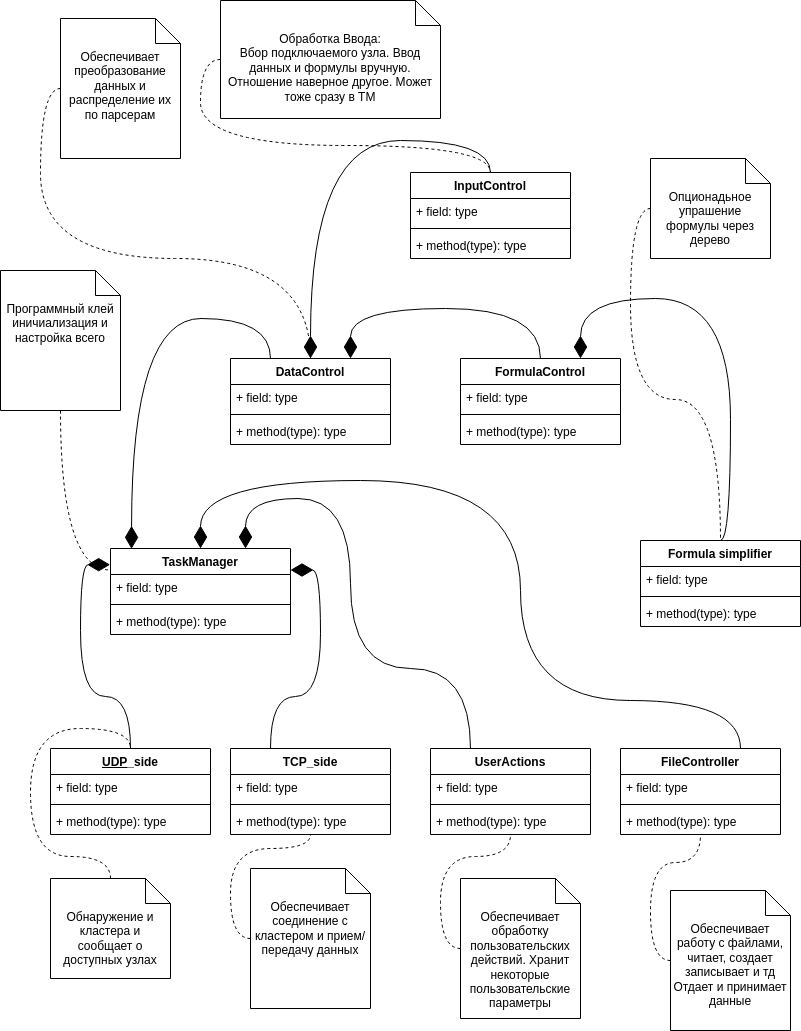

The diagram above was exported from draw.io. Its source (the exported page's mxGraphModel, read from the mxfile embedded in the PNG):
<mxGraphModel dx="1130" dy="808" grid="1" gridSize="10" guides="1" tooltips="1" connect="1" arrows="1" fold="1" page="1" pageScale="1" pageWidth="850" pageHeight="1100" math="0" shadow="0">
  <root>
    <mxCell id="0" />
    <mxCell id="1" parent="0" />
    <mxCell id="3X-HPTi5btH3kVTxgH4R-2" style="edgeStyle=orthogonalEdgeStyle;rounded=0;orthogonalLoop=1;jettySize=auto;html=1;exitX=0.25;exitY=0;exitDx=0;exitDy=0;entryX=1;entryY=0.25;entryDx=0;entryDy=0;endArrow=diamondThin;endFill=1;endSize=20;startSize=20;curved=1;" parent="1" source="ksieKoElGxkwTqiktaCF-1" target="ksieKoElGxkwTqiktaCF-5" edge="1">
      <mxGeometry relative="1" as="geometry" />
    </mxCell>
    <mxCell id="ksieKoElGxkwTqiktaCF-1" value="TCP_side" style="swimlane;fontStyle=1;align=center;verticalAlign=top;childLayout=stackLayout;horizontal=1;startSize=26;horizontalStack=0;resizeParent=1;resizeParentMax=0;resizeLast=0;collapsible=1;marginBottom=0;whiteSpace=wrap;html=1;" parent="1" vertex="1">
      <mxGeometry x="270" y="768" width="160" height="86" as="geometry" />
    </mxCell>
    <mxCell id="ksieKoElGxkwTqiktaCF-2" value="+ field: type" style="text;strokeColor=none;fillColor=none;align=left;verticalAlign=top;spacingLeft=4;spacingRight=4;overflow=hidden;rotatable=0;points=[[0,0.5],[1,0.5]];portConstraint=eastwest;whiteSpace=wrap;html=1;" parent="ksieKoElGxkwTqiktaCF-1" vertex="1">
      <mxGeometry y="26" width="160" height="26" as="geometry" />
    </mxCell>
    <mxCell id="ksieKoElGxkwTqiktaCF-3" value="" style="line;strokeWidth=1;fillColor=none;align=left;verticalAlign=middle;spacingTop=-1;spacingLeft=3;spacingRight=3;rotatable=0;labelPosition=right;points=[];portConstraint=eastwest;strokeColor=inherit;" parent="ksieKoElGxkwTqiktaCF-1" vertex="1">
      <mxGeometry y="52" width="160" height="8" as="geometry" />
    </mxCell>
    <mxCell id="ksieKoElGxkwTqiktaCF-4" value="+ method(type): type" style="text;strokeColor=none;fillColor=none;align=left;verticalAlign=top;spacingLeft=4;spacingRight=4;overflow=hidden;rotatable=0;points=[[0,0.5],[1,0.5]];portConstraint=eastwest;whiteSpace=wrap;html=1;" parent="ksieKoElGxkwTqiktaCF-1" vertex="1">
      <mxGeometry y="60" width="160" height="26" as="geometry" />
    </mxCell>
    <mxCell id="ksieKoElGxkwTqiktaCF-5" value="TaskManager" style="swimlane;fontStyle=1;align=center;verticalAlign=top;childLayout=stackLayout;horizontal=1;startSize=26;horizontalStack=0;resizeParent=1;resizeParentMax=0;resizeLast=0;collapsible=1;marginBottom=0;whiteSpace=wrap;html=1;" parent="1" vertex="1">
      <mxGeometry x="150" y="568" width="180" height="86" as="geometry" />
    </mxCell>
    <mxCell id="ksieKoElGxkwTqiktaCF-6" value="+ field: type" style="text;strokeColor=none;fillColor=none;align=left;verticalAlign=top;spacingLeft=4;spacingRight=4;overflow=hidden;rotatable=0;points=[[0,0.5],[1,0.5]];portConstraint=eastwest;whiteSpace=wrap;html=1;" parent="ksieKoElGxkwTqiktaCF-5" vertex="1">
      <mxGeometry y="26" width="180" height="26" as="geometry" />
    </mxCell>
    <mxCell id="ksieKoElGxkwTqiktaCF-7" value="" style="line;strokeWidth=1;fillColor=none;align=left;verticalAlign=middle;spacingTop=-1;spacingLeft=3;spacingRight=3;rotatable=0;labelPosition=right;points=[];portConstraint=eastwest;strokeColor=inherit;" parent="ksieKoElGxkwTqiktaCF-5" vertex="1">
      <mxGeometry y="52" width="180" height="8" as="geometry" />
    </mxCell>
    <mxCell id="ksieKoElGxkwTqiktaCF-8" value="+ method(type): type" style="text;strokeColor=none;fillColor=none;align=left;verticalAlign=top;spacingLeft=4;spacingRight=4;overflow=hidden;rotatable=0;points=[[0,0.5],[1,0.5]];portConstraint=eastwest;whiteSpace=wrap;html=1;" parent="ksieKoElGxkwTqiktaCF-5" vertex="1">
      <mxGeometry y="60" width="180" height="26" as="geometry" />
    </mxCell>
    <mxCell id="3X-HPTi5btH3kVTxgH4R-1" style="edgeStyle=orthogonalEdgeStyle;rounded=0;orthogonalLoop=1;jettySize=auto;html=1;exitX=0.5;exitY=0;exitDx=0;exitDy=0;entryX=-0.002;entryY=0.188;entryDx=0;entryDy=0;endArrow=diamondThin;endFill=1;endSize=20;startSize=20;curved=1;entryPerimeter=0;" parent="1" source="ksieKoElGxkwTqiktaCF-9" target="ksieKoElGxkwTqiktaCF-5" edge="1">
      <mxGeometry relative="1" as="geometry">
        <mxPoint x="250" y="668" as="targetPoint" />
      </mxGeometry>
    </mxCell>
    <mxCell id="ksieKoElGxkwTqiktaCF-9" value="&lt;u&gt;UDP&lt;/u&gt;_side" style="swimlane;fontStyle=1;align=center;verticalAlign=top;childLayout=stackLayout;horizontal=1;startSize=26;horizontalStack=0;resizeParent=1;resizeParentMax=0;resizeLast=0;collapsible=1;marginBottom=0;whiteSpace=wrap;html=1;" parent="1" vertex="1">
      <mxGeometry x="90" y="768" width="160" height="86" as="geometry" />
    </mxCell>
    <mxCell id="ksieKoElGxkwTqiktaCF-10" value="+ field: type" style="text;strokeColor=none;fillColor=none;align=left;verticalAlign=top;spacingLeft=4;spacingRight=4;overflow=hidden;rotatable=0;points=[[0,0.5],[1,0.5]];portConstraint=eastwest;whiteSpace=wrap;html=1;" parent="ksieKoElGxkwTqiktaCF-9" vertex="1">
      <mxGeometry y="26" width="160" height="26" as="geometry" />
    </mxCell>
    <mxCell id="ksieKoElGxkwTqiktaCF-11" value="" style="line;strokeWidth=1;fillColor=none;align=left;verticalAlign=middle;spacingTop=-1;spacingLeft=3;spacingRight=3;rotatable=0;labelPosition=right;points=[];portConstraint=eastwest;strokeColor=inherit;" parent="ksieKoElGxkwTqiktaCF-9" vertex="1">
      <mxGeometry y="52" width="160" height="8" as="geometry" />
    </mxCell>
    <mxCell id="ksieKoElGxkwTqiktaCF-12" value="+ method(type): type" style="text;strokeColor=none;fillColor=none;align=left;verticalAlign=top;spacingLeft=4;spacingRight=4;overflow=hidden;rotatable=0;points=[[0,0.5],[1,0.5]];portConstraint=eastwest;whiteSpace=wrap;html=1;" parent="ksieKoElGxkwTqiktaCF-9" vertex="1">
      <mxGeometry y="60" width="160" height="26" as="geometry" />
    </mxCell>
    <mxCell id="ksieKoElGxkwTqiktaCF-13" value="FileController" style="swimlane;fontStyle=1;align=center;verticalAlign=top;childLayout=stackLayout;horizontal=1;startSize=26;horizontalStack=0;resizeParent=1;resizeParentMax=0;resizeLast=0;collapsible=1;marginBottom=0;whiteSpace=wrap;html=1;" parent="1" vertex="1">
      <mxGeometry x="660" y="768" width="160" height="86" as="geometry" />
    </mxCell>
    <mxCell id="ksieKoElGxkwTqiktaCF-14" value="+ field: type" style="text;strokeColor=none;fillColor=none;align=left;verticalAlign=top;spacingLeft=4;spacingRight=4;overflow=hidden;rotatable=0;points=[[0,0.5],[1,0.5]];portConstraint=eastwest;whiteSpace=wrap;html=1;" parent="ksieKoElGxkwTqiktaCF-13" vertex="1">
      <mxGeometry y="26" width="160" height="26" as="geometry" />
    </mxCell>
    <mxCell id="ksieKoElGxkwTqiktaCF-15" value="" style="line;strokeWidth=1;fillColor=none;align=left;verticalAlign=middle;spacingTop=-1;spacingLeft=3;spacingRight=3;rotatable=0;labelPosition=right;points=[];portConstraint=eastwest;strokeColor=inherit;" parent="ksieKoElGxkwTqiktaCF-13" vertex="1">
      <mxGeometry y="52" width="160" height="8" as="geometry" />
    </mxCell>
    <mxCell id="ksieKoElGxkwTqiktaCF-16" value="+ method(type): type" style="text;strokeColor=none;fillColor=none;align=left;verticalAlign=top;spacingLeft=4;spacingRight=4;overflow=hidden;rotatable=0;points=[[0,0.5],[1,0.5]];portConstraint=eastwest;whiteSpace=wrap;html=1;" parent="ksieKoElGxkwTqiktaCF-13" vertex="1">
      <mxGeometry y="60" width="160" height="26" as="geometry" />
    </mxCell>
    <mxCell id="ksieKoElGxkwTqiktaCF-19" style="edgeStyle=orthogonalEdgeStyle;rounded=0;orthogonalLoop=1;jettySize=auto;html=1;exitX=0;exitY=0.5;exitDx=0;exitDy=0;exitPerimeter=0;endArrow=none;endFill=0;dashed=1;curved=1;" parent="1" source="ksieKoElGxkwTqiktaCF-17" target="ksieKoElGxkwTqiktaCF-13" edge="1">
      <mxGeometry relative="1" as="geometry" />
    </mxCell>
    <mxCell id="ksieKoElGxkwTqiktaCF-17" value="&lt;div&gt;Обеспечивает работу с файлами, читает, создает записывает и тд&lt;/div&gt;&lt;div&gt;Отдает и принимает данные&lt;br&gt;&lt;/div&gt;" style="shape=note2;boundedLbl=1;whiteSpace=wrap;html=1;size=25;verticalAlign=top;align=center;" parent="1" vertex="1">
      <mxGeometry x="710" y="910" width="120" height="140" as="geometry" />
    </mxCell>
    <mxCell id="ksieKoElGxkwTqiktaCF-20" style="edgeStyle=orthogonalEdgeStyle;rounded=0;orthogonalLoop=1;jettySize=auto;html=1;exitX=0;exitY=0.5;exitDx=0;exitDy=0;exitPerimeter=0;endArrow=none;endFill=0;curved=1;dashed=1;" parent="1" source="ksieKoElGxkwTqiktaCF-18" target="ksieKoElGxkwTqiktaCF-1" edge="1">
      <mxGeometry relative="1" as="geometry" />
    </mxCell>
    <mxCell id="ksieKoElGxkwTqiktaCF-18" value="Обеспечивает соединение с кластером и прием/передачу данных" style="shape=note2;boundedLbl=1;whiteSpace=wrap;html=1;size=25;verticalAlign=top;align=center;" parent="1" vertex="1">
      <mxGeometry x="290" y="888" width="120" height="140" as="geometry" />
    </mxCell>
    <mxCell id="ksieKoElGxkwTqiktaCF-22" style="edgeStyle=orthogonalEdgeStyle;rounded=0;orthogonalLoop=1;jettySize=auto;html=1;exitX=0.5;exitY=0;exitDx=0;exitDy=0;exitPerimeter=0;entryX=0.5;entryY=0;entryDx=0;entryDy=0;dashed=1;endArrow=none;endFill=0;curved=1;" parent="1" source="ksieKoElGxkwTqiktaCF-21" target="ksieKoElGxkwTqiktaCF-9" edge="1">
      <mxGeometry relative="1" as="geometry" />
    </mxCell>
    <mxCell id="ksieKoElGxkwTqiktaCF-21" value="Обнаружение и кластера и сообщает о доступных узлах" style="shape=note2;boundedLbl=1;whiteSpace=wrap;html=1;size=25;verticalAlign=top;align=center;" parent="1" vertex="1">
      <mxGeometry x="90" y="898" width="120" height="100" as="geometry" />
    </mxCell>
    <mxCell id="ksieKoElGxkwTqiktaCF-23" value="UserActions" style="swimlane;fontStyle=1;align=center;verticalAlign=top;childLayout=stackLayout;horizontal=1;startSize=26;horizontalStack=0;resizeParent=1;resizeParentMax=0;resizeLast=0;collapsible=1;marginBottom=0;whiteSpace=wrap;html=1;" parent="1" vertex="1">
      <mxGeometry x="470" y="768" width="160" height="86" as="geometry" />
    </mxCell>
    <mxCell id="ksieKoElGxkwTqiktaCF-24" value="+ field: type" style="text;strokeColor=none;fillColor=none;align=left;verticalAlign=top;spacingLeft=4;spacingRight=4;overflow=hidden;rotatable=0;points=[[0,0.5],[1,0.5]];portConstraint=eastwest;whiteSpace=wrap;html=1;" parent="ksieKoElGxkwTqiktaCF-23" vertex="1">
      <mxGeometry y="26" width="160" height="26" as="geometry" />
    </mxCell>
    <mxCell id="ksieKoElGxkwTqiktaCF-25" value="" style="line;strokeWidth=1;fillColor=none;align=left;verticalAlign=middle;spacingTop=-1;spacingLeft=3;spacingRight=3;rotatable=0;labelPosition=right;points=[];portConstraint=eastwest;strokeColor=inherit;" parent="ksieKoElGxkwTqiktaCF-23" vertex="1">
      <mxGeometry y="52" width="160" height="8" as="geometry" />
    </mxCell>
    <mxCell id="ksieKoElGxkwTqiktaCF-26" value="+ method(type): type" style="text;strokeColor=none;fillColor=none;align=left;verticalAlign=top;spacingLeft=4;spacingRight=4;overflow=hidden;rotatable=0;points=[[0,0.5],[1,0.5]];portConstraint=eastwest;whiteSpace=wrap;html=1;" parent="ksieKoElGxkwTqiktaCF-23" vertex="1">
      <mxGeometry y="60" width="160" height="26" as="geometry" />
    </mxCell>
    <mxCell id="ksieKoElGxkwTqiktaCF-27" style="edgeStyle=orthogonalEdgeStyle;rounded=0;orthogonalLoop=1;jettySize=auto;html=1;exitX=0;exitY=0.5;exitDx=0;exitDy=0;exitPerimeter=0;endArrow=none;endFill=0;dashed=1;curved=1;" parent="1" source="ksieKoElGxkwTqiktaCF-28" target="ksieKoElGxkwTqiktaCF-23" edge="1">
      <mxGeometry relative="1" as="geometry" />
    </mxCell>
    <mxCell id="ksieKoElGxkwTqiktaCF-28" value="Обеспечивает обработку пользовательских действий. Хранит некоторые пользовательские параметры" style="shape=note2;boundedLbl=1;whiteSpace=wrap;html=1;size=25;verticalAlign=top;align=center;" parent="1" vertex="1">
      <mxGeometry x="500" y="898" width="120" height="140" as="geometry" />
    </mxCell>
    <mxCell id="3X-HPTi5btH3kVTxgH4R-3" style="edgeStyle=orthogonalEdgeStyle;rounded=0;orthogonalLoop=1;jettySize=auto;html=1;exitX=0.25;exitY=0;exitDx=0;exitDy=0;entryX=0.75;entryY=0;entryDx=0;entryDy=0;endArrow=diamondThin;endFill=1;endSize=20;startSize=20;curved=1;" parent="1" source="ksieKoElGxkwTqiktaCF-23" target="ksieKoElGxkwTqiktaCF-5" edge="1">
      <mxGeometry relative="1" as="geometry">
        <mxPoint x="420" y="728" as="sourcePoint" />
        <mxPoint x="300" y="578" as="targetPoint" />
        <Array as="points">
          <mxPoint x="510" y="688" />
          <mxPoint x="390" y="688" />
          <mxPoint x="390" y="518" />
          <mxPoint x="285" y="518" />
        </Array>
      </mxGeometry>
    </mxCell>
    <mxCell id="3X-HPTi5btH3kVTxgH4R-4" style="edgeStyle=orthogonalEdgeStyle;rounded=0;orthogonalLoop=1;jettySize=auto;html=1;entryX=0.5;entryY=0;entryDx=0;entryDy=0;endArrow=diamondThin;endFill=1;endSize=20;startSize=20;exitX=0.75;exitY=0;exitDx=0;exitDy=0;curved=1;" parent="1" source="ksieKoElGxkwTqiktaCF-13" target="ksieKoElGxkwTqiktaCF-5" edge="1">
      <mxGeometry relative="1" as="geometry">
        <mxPoint x="680" y="628" as="sourcePoint" />
        <mxPoint x="430" y="598" as="targetPoint" />
        <Array as="points">
          <mxPoint x="780" y="720" />
          <mxPoint x="560" y="720" />
          <mxPoint x="560" y="500" />
          <mxPoint x="240" y="500" />
        </Array>
      </mxGeometry>
    </mxCell>
    <mxCell id="3X-HPTi5btH3kVTxgH4R-5" value="DataControl" style="swimlane;fontStyle=1;align=center;verticalAlign=top;childLayout=stackLayout;horizontal=1;startSize=26;horizontalStack=0;resizeParent=1;resizeParentMax=0;resizeLast=0;collapsible=1;marginBottom=0;whiteSpace=wrap;html=1;" parent="1" vertex="1">
      <mxGeometry x="270" y="378" width="160" height="86" as="geometry" />
    </mxCell>
    <mxCell id="3X-HPTi5btH3kVTxgH4R-6" value="+ field: type" style="text;strokeColor=none;fillColor=none;align=left;verticalAlign=top;spacingLeft=4;spacingRight=4;overflow=hidden;rotatable=0;points=[[0,0.5],[1,0.5]];portConstraint=eastwest;whiteSpace=wrap;html=1;" parent="3X-HPTi5btH3kVTxgH4R-5" vertex="1">
      <mxGeometry y="26" width="160" height="26" as="geometry" />
    </mxCell>
    <mxCell id="3X-HPTi5btH3kVTxgH4R-7" value="" style="line;strokeWidth=1;fillColor=none;align=left;verticalAlign=middle;spacingTop=-1;spacingLeft=3;spacingRight=3;rotatable=0;labelPosition=right;points=[];portConstraint=eastwest;strokeColor=inherit;" parent="3X-HPTi5btH3kVTxgH4R-5" vertex="1">
      <mxGeometry y="52" width="160" height="8" as="geometry" />
    </mxCell>
    <mxCell id="3X-HPTi5btH3kVTxgH4R-8" value="+ method(type): type" style="text;strokeColor=none;fillColor=none;align=left;verticalAlign=top;spacingLeft=4;spacingRight=4;overflow=hidden;rotatable=0;points=[[0,0.5],[1,0.5]];portConstraint=eastwest;whiteSpace=wrap;html=1;" parent="3X-HPTi5btH3kVTxgH4R-5" vertex="1">
      <mxGeometry y="60" width="160" height="26" as="geometry" />
    </mxCell>
    <mxCell id="3X-HPTi5btH3kVTxgH4R-9" style="edgeStyle=orthogonalEdgeStyle;rounded=0;orthogonalLoop=1;jettySize=auto;html=1;exitX=0;exitY=0.5;exitDx=0;exitDy=0;exitPerimeter=0;endArrow=none;endFill=0;dashed=1;curved=1;" parent="1" source="3X-HPTi5btH3kVTxgH4R-10" target="3X-HPTi5btH3kVTxgH4R-5" edge="1">
      <mxGeometry relative="1" as="geometry" />
    </mxCell>
    <mxCell id="3X-HPTi5btH3kVTxgH4R-10" value="&lt;div&gt;Обеспечивает преобразование данных и распределение их по парсерам&lt;br&gt;&lt;/div&gt;" style="shape=note2;boundedLbl=1;whiteSpace=wrap;html=1;size=25;verticalAlign=top;align=center;" parent="1" vertex="1">
      <mxGeometry x="100" y="38" width="120" height="140" as="geometry" />
    </mxCell>
    <mxCell id="3X-HPTi5btH3kVTxgH4R-11" style="edgeStyle=orthogonalEdgeStyle;rounded=0;orthogonalLoop=1;jettySize=auto;html=1;entryX=0.117;entryY=0.004;entryDx=0;entryDy=0;endArrow=diamondThin;endFill=1;endSize=20;startSize=20;exitX=0.25;exitY=0;exitDx=0;exitDy=0;curved=1;entryPerimeter=0;" parent="1" source="3X-HPTi5btH3kVTxgH4R-5" target="ksieKoElGxkwTqiktaCF-5" edge="1">
      <mxGeometry relative="1" as="geometry">
        <mxPoint x="680" y="238" as="sourcePoint" />
        <mxPoint x="210" y="178" as="targetPoint" />
        <Array as="points">
          <mxPoint x="310" y="338" />
          <mxPoint x="171" y="338" />
        </Array>
      </mxGeometry>
    </mxCell>
    <mxCell id="3X-HPTi5btH3kVTxgH4R-20" style="edgeStyle=orthogonalEdgeStyle;rounded=0;orthogonalLoop=1;jettySize=auto;html=1;exitX=0.5;exitY=0;exitDx=0;exitDy=0;entryX=0.75;entryY=0;entryDx=0;entryDy=0;endArrow=diamondThin;endFill=1;endSize=20;startSize=20;curved=1;" parent="1" source="3X-HPTi5btH3kVTxgH4R-12" target="3X-HPTi5btH3kVTxgH4R-5" edge="1">
      <mxGeometry relative="1" as="geometry">
        <Array as="points">
          <mxPoint x="580" y="328" />
          <mxPoint x="390" y="328" />
        </Array>
      </mxGeometry>
    </mxCell>
    <mxCell id="3X-HPTi5btH3kVTxgH4R-12" value="FormulaControl" style="swimlane;fontStyle=1;align=center;verticalAlign=top;childLayout=stackLayout;horizontal=1;startSize=26;horizontalStack=0;resizeParent=1;resizeParentMax=0;resizeLast=0;collapsible=1;marginBottom=0;whiteSpace=wrap;html=1;" parent="1" vertex="1">
      <mxGeometry x="500" y="378" width="160" height="86" as="geometry" />
    </mxCell>
    <mxCell id="3X-HPTi5btH3kVTxgH4R-13" value="+ field: type" style="text;strokeColor=none;fillColor=none;align=left;verticalAlign=top;spacingLeft=4;spacingRight=4;overflow=hidden;rotatable=0;points=[[0,0.5],[1,0.5]];portConstraint=eastwest;whiteSpace=wrap;html=1;" parent="3X-HPTi5btH3kVTxgH4R-12" vertex="1">
      <mxGeometry y="26" width="160" height="26" as="geometry" />
    </mxCell>
    <mxCell id="3X-HPTi5btH3kVTxgH4R-14" value="" style="line;strokeWidth=1;fillColor=none;align=left;verticalAlign=middle;spacingTop=-1;spacingLeft=3;spacingRight=3;rotatable=0;labelPosition=right;points=[];portConstraint=eastwest;strokeColor=inherit;" parent="3X-HPTi5btH3kVTxgH4R-12" vertex="1">
      <mxGeometry y="52" width="160" height="8" as="geometry" />
    </mxCell>
    <mxCell id="3X-HPTi5btH3kVTxgH4R-15" value="+ method(type): type" style="text;strokeColor=none;fillColor=none;align=left;verticalAlign=top;spacingLeft=4;spacingRight=4;overflow=hidden;rotatable=0;points=[[0,0.5],[1,0.5]];portConstraint=eastwest;whiteSpace=wrap;html=1;" parent="3X-HPTi5btH3kVTxgH4R-12" vertex="1">
      <mxGeometry y="60" width="160" height="26" as="geometry" />
    </mxCell>
    <mxCell id="3X-HPTi5btH3kVTxgH4R-21" style="edgeStyle=orthogonalEdgeStyle;rounded=0;orthogonalLoop=1;jettySize=auto;html=1;exitX=0.5;exitY=0;exitDx=0;exitDy=0;entryX=0.5;entryY=0;entryDx=0;entryDy=0;endArrow=diamondThin;endFill=1;endSize=20;startSize=20;curved=1;" parent="1" source="3X-HPTi5btH3kVTxgH4R-16" target="3X-HPTi5btH3kVTxgH4R-5" edge="1">
      <mxGeometry relative="1" as="geometry">
        <Array as="points">
          <mxPoint x="530" y="160" />
          <mxPoint x="350" y="160" />
        </Array>
      </mxGeometry>
    </mxCell>
    <mxCell id="3X-HPTi5btH3kVTxgH4R-16" value="InputControl" style="swimlane;fontStyle=1;align=center;verticalAlign=top;childLayout=stackLayout;horizontal=1;startSize=26;horizontalStack=0;resizeParent=1;resizeParentMax=0;resizeLast=0;collapsible=1;marginBottom=0;whiteSpace=wrap;html=1;" parent="1" vertex="1">
      <mxGeometry x="450" y="192" width="160" height="86" as="geometry" />
    </mxCell>
    <mxCell id="3X-HPTi5btH3kVTxgH4R-17" value="+ field: type" style="text;strokeColor=none;fillColor=none;align=left;verticalAlign=top;spacingLeft=4;spacingRight=4;overflow=hidden;rotatable=0;points=[[0,0.5],[1,0.5]];portConstraint=eastwest;whiteSpace=wrap;html=1;" parent="3X-HPTi5btH3kVTxgH4R-16" vertex="1">
      <mxGeometry y="26" width="160" height="26" as="geometry" />
    </mxCell>
    <mxCell id="3X-HPTi5btH3kVTxgH4R-18" value="" style="line;strokeWidth=1;fillColor=none;align=left;verticalAlign=middle;spacingTop=-1;spacingLeft=3;spacingRight=3;rotatable=0;labelPosition=right;points=[];portConstraint=eastwest;strokeColor=inherit;" parent="3X-HPTi5btH3kVTxgH4R-16" vertex="1">
      <mxGeometry y="52" width="160" height="8" as="geometry" />
    </mxCell>
    <mxCell id="3X-HPTi5btH3kVTxgH4R-19" value="+ method(type): type" style="text;strokeColor=none;fillColor=none;align=left;verticalAlign=top;spacingLeft=4;spacingRight=4;overflow=hidden;rotatable=0;points=[[0,0.5],[1,0.5]];portConstraint=eastwest;whiteSpace=wrap;html=1;" parent="3X-HPTi5btH3kVTxgH4R-16" vertex="1">
      <mxGeometry y="60" width="160" height="26" as="geometry" />
    </mxCell>
    <mxCell id="3X-HPTi5btH3kVTxgH4R-26" style="edgeStyle=orthogonalEdgeStyle;rounded=0;orthogonalLoop=1;jettySize=auto;html=1;exitX=0.5;exitY=0;exitDx=0;exitDy=0;entryX=0.75;entryY=0;entryDx=0;entryDy=0;endArrow=diamondThin;endFill=1;endSize=20;startSize=20;curved=1;" parent="1" source="3X-HPTi5btH3kVTxgH4R-22" target="3X-HPTi5btH3kVTxgH4R-12" edge="1">
      <mxGeometry relative="1" as="geometry">
        <Array as="points">
          <mxPoint x="770" y="318" />
          <mxPoint x="620" y="318" />
        </Array>
      </mxGeometry>
    </mxCell>
    <mxCell id="3X-HPTi5btH3kVTxgH4R-22" value="Formula simplifier" style="swimlane;fontStyle=1;align=center;verticalAlign=top;childLayout=stackLayout;horizontal=1;startSize=26;horizontalStack=0;resizeParent=1;resizeParentMax=0;resizeLast=0;collapsible=1;marginBottom=0;whiteSpace=wrap;html=1;" parent="1" vertex="1">
      <mxGeometry x="680" y="560" width="160" height="86" as="geometry" />
    </mxCell>
    <mxCell id="3X-HPTi5btH3kVTxgH4R-23" value="+ field: type" style="text;strokeColor=none;fillColor=none;align=left;verticalAlign=top;spacingLeft=4;spacingRight=4;overflow=hidden;rotatable=0;points=[[0,0.5],[1,0.5]];portConstraint=eastwest;whiteSpace=wrap;html=1;" parent="3X-HPTi5btH3kVTxgH4R-22" vertex="1">
      <mxGeometry y="26" width="160" height="26" as="geometry" />
    </mxCell>
    <mxCell id="3X-HPTi5btH3kVTxgH4R-24" value="" style="line;strokeWidth=1;fillColor=none;align=left;verticalAlign=middle;spacingTop=-1;spacingLeft=3;spacingRight=3;rotatable=0;labelPosition=right;points=[];portConstraint=eastwest;strokeColor=inherit;" parent="3X-HPTi5btH3kVTxgH4R-22" vertex="1">
      <mxGeometry y="52" width="160" height="8" as="geometry" />
    </mxCell>
    <mxCell id="3X-HPTi5btH3kVTxgH4R-25" value="+ method(type): type" style="text;strokeColor=none;fillColor=none;align=left;verticalAlign=top;spacingLeft=4;spacingRight=4;overflow=hidden;rotatable=0;points=[[0,0.5],[1,0.5]];portConstraint=eastwest;whiteSpace=wrap;html=1;" parent="3X-HPTi5btH3kVTxgH4R-22" vertex="1">
      <mxGeometry y="60" width="160" height="26" as="geometry" />
    </mxCell>
    <mxCell id="3X-HPTi5btH3kVTxgH4R-28" style="edgeStyle=orthogonalEdgeStyle;rounded=0;orthogonalLoop=1;jettySize=auto;html=1;exitX=0.5;exitY=1;exitDx=0;exitDy=0;exitPerimeter=0;entryX=0;entryY=0.25;entryDx=0;entryDy=0;curved=1;endArrow=none;endFill=0;dashed=1;" parent="1" source="3X-HPTi5btH3kVTxgH4R-27" target="ksieKoElGxkwTqiktaCF-5" edge="1">
      <mxGeometry relative="1" as="geometry" />
    </mxCell>
    <mxCell id="3X-HPTi5btH3kVTxgH4R-27" value="&lt;div&gt;Программный клей&lt;/div&gt;&lt;div&gt;иничиализация и настройка всего&lt;br&gt;&lt;/div&gt;" style="shape=note2;boundedLbl=1;whiteSpace=wrap;html=1;size=25;verticalAlign=top;align=center;" parent="1" vertex="1">
      <mxGeometry x="40" y="290" width="120" height="140" as="geometry" />
    </mxCell>
    <mxCell id="e-FGXpu7Ben9zxNk9a9I-2" style="edgeStyle=orthogonalEdgeStyle;rounded=0;orthogonalLoop=1;jettySize=auto;html=1;exitX=0;exitY=0.5;exitDx=0;exitDy=0;exitPerimeter=0;endArrow=none;endFill=0;dashed=1;curved=1;entryX=0.5;entryY=0;entryDx=0;entryDy=0;" parent="1" source="e-FGXpu7Ben9zxNk9a9I-3" target="3X-HPTi5btH3kVTxgH4R-22" edge="1">
      <mxGeometry relative="1" as="geometry">
        <mxPoint x="550" y="80" as="targetPoint" />
      </mxGeometry>
    </mxCell>
    <mxCell id="e-FGXpu7Ben9zxNk9a9I-3" value="Опционадьное упрашение формулы через дерево" style="shape=note2;boundedLbl=1;whiteSpace=wrap;html=1;size=25;verticalAlign=top;align=center;" parent="1" vertex="1">
      <mxGeometry x="690" y="178" width="120" height="100" as="geometry" />
    </mxCell>
    <mxCell id="e-FGXpu7Ben9zxNk9a9I-4" value="Обработка Ввода:&lt;br&gt;Вбор подключаемого узла. Ввод данных и формулы вручную.&lt;br&gt;Отношение наверное другое. Может тоже сразу в TM" style="shape=note2;boundedLbl=1;whiteSpace=wrap;html=1;size=25;verticalAlign=top;align=center;" parent="1" vertex="1">
      <mxGeometry x="260" y="20" width="220" height="118" as="geometry" />
    </mxCell>
    <mxCell id="e-FGXpu7Ben9zxNk9a9I-5" style="edgeStyle=orthogonalEdgeStyle;rounded=0;orthogonalLoop=1;jettySize=auto;html=1;exitX=0;exitY=0.5;exitDx=0;exitDy=0;exitPerimeter=0;endArrow=none;endFill=0;dashed=1;curved=1;entryX=0.5;entryY=0;entryDx=0;entryDy=0;" parent="1" source="e-FGXpu7Ben9zxNk9a9I-4" target="3X-HPTi5btH3kVTxgH4R-16" edge="1">
      <mxGeometry relative="1" as="geometry">
        <mxPoint x="620" y="308" as="targetPoint" />
      </mxGeometry>
    </mxCell>
  </root>
</mxGraphModel>